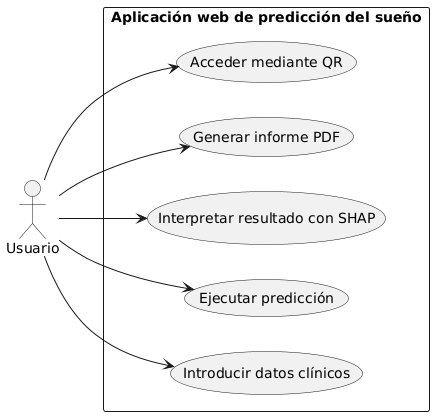

The diagram above was rendered by PlantUML. Its source (embedded in the PNG):
@startuml
left to right direction

actor Usuario
rectangle "Aplicación web de predicción del sueño" {
  Usuario --> (Introducir datos clínicos)
  Usuario --> (Ejecutar predicción)
  Usuario --> (Interpretar resultado con SHAP)
  Usuario --> (Generar informe PDF)
  Usuario --> (Acceder mediante QR)
}
@enduml